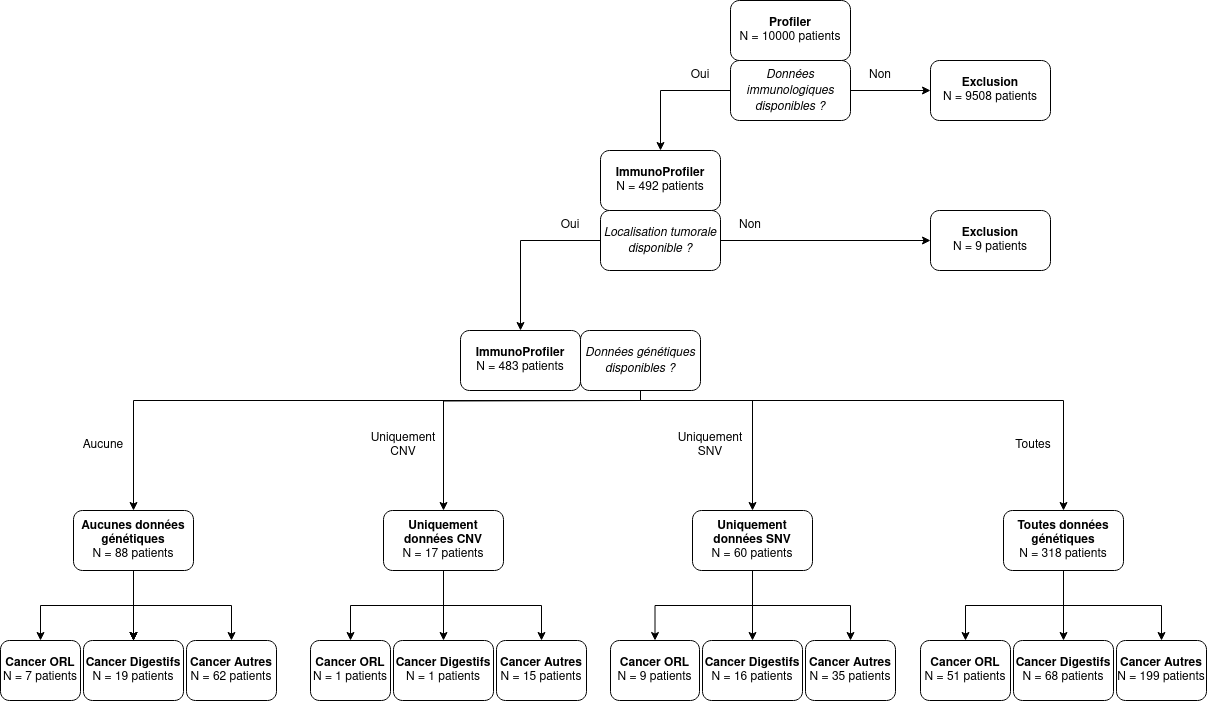

The diagram above was exported from draw.io. Its source (the exported page's mxGraphModel, read from the mxfile embedded in the PNG):
<mxGraphModel dx="1674" dy="766" grid="1" gridSize="10" guides="1" tooltips="1" connect="1" arrows="1" fold="1" page="1" pageScale="1" pageWidth="1169" pageHeight="827" math="0" shadow="0">
  <root>
    <mxCell id="0" />
    <mxCell id="1" parent="0" />
    <mxCell id="dW171AxVrQAh7IZUxxw1-4" style="edgeStyle=orthogonalEdgeStyle;rounded=0;orthogonalLoop=1;jettySize=auto;html=1;" parent="1" source="dW171AxVrQAh7IZUxxw1-2" target="dW171AxVrQAh7IZUxxw1-3" edge="1">
      <mxGeometry relative="1" as="geometry" />
    </mxCell>
    <mxCell id="dW171AxVrQAh7IZUxxw1-8" style="edgeStyle=orthogonalEdgeStyle;rounded=0;orthogonalLoop=1;jettySize=auto;html=1;entryX=0;entryY=0.5;entryDx=0;entryDy=0;exitX=1;exitY=0.5;exitDx=0;exitDy=0;" parent="1" source="dW171AxVrQAh7IZUxxw1-2" target="dW171AxVrQAh7IZUxxw1-6" edge="1">
      <mxGeometry relative="1" as="geometry">
        <mxPoint x="780" y="90" as="sourcePoint" />
      </mxGeometry>
    </mxCell>
    <mxCell id="dW171AxVrQAh7IZUxxw1-2" value="&lt;i&gt;Données immunologiques disponibles ?&lt;/i&gt;" style="rounded=1;whiteSpace=wrap;html=1;strokeColor=#000000;" parent="1" vertex="1">
      <mxGeometry x="740" y="80" width="120" height="60" as="geometry" />
    </mxCell>
    <mxCell id="dW171AxVrQAh7IZUxxw1-3" value="&lt;div&gt;&lt;b&gt;ImmunoProfiler&lt;/b&gt;&lt;/div&gt;N = 492 patients" style="rounded=1;whiteSpace=wrap;html=1;strokeColor=#000000;" parent="1" vertex="1">
      <mxGeometry x="610" y="170" width="120" height="60" as="geometry" />
    </mxCell>
    <mxCell id="dW171AxVrQAh7IZUxxw1-5" value="&lt;div&gt;&lt;b&gt;Profiler&lt;/b&gt;&lt;/div&gt;N = 10000 patients" style="rounded=1;whiteSpace=wrap;html=1;strokeColor=#000000;" parent="1" vertex="1">
      <mxGeometry x="740" y="20" width="120" height="60" as="geometry" />
    </mxCell>
    <mxCell id="dW171AxVrQAh7IZUxxw1-6" value="&lt;div&gt;&lt;b&gt;Exclusion&lt;br&gt;&lt;/b&gt;&lt;/div&gt;N = 9508 patients" style="rounded=1;whiteSpace=wrap;html=1;strokeColor=#000000;" parent="1" vertex="1">
      <mxGeometry x="940" y="80" width="120" height="60" as="geometry" />
    </mxCell>
    <mxCell id="dW171AxVrQAh7IZUxxw1-9" value="Oui" style="text;html=1;align=center;verticalAlign=middle;whiteSpace=wrap;rounded=0;" parent="1" vertex="1">
      <mxGeometry x="680" y="80" width="60" height="30" as="geometry" />
    </mxCell>
    <mxCell id="dW171AxVrQAh7IZUxxw1-10" value="Non" style="text;html=1;align=center;verticalAlign=middle;whiteSpace=wrap;rounded=0;" parent="1" vertex="1">
      <mxGeometry x="860" y="80" width="60" height="30" as="geometry" />
    </mxCell>
    <mxCell id="dW171AxVrQAh7IZUxxw1-14" value="" style="edgeStyle=orthogonalEdgeStyle;rounded=0;orthogonalLoop=1;jettySize=auto;html=1;" parent="1" source="dW171AxVrQAh7IZUxxw1-11" target="dW171AxVrQAh7IZUxxw1-13" edge="1">
      <mxGeometry relative="1" as="geometry" />
    </mxCell>
    <mxCell id="dW171AxVrQAh7IZUxxw1-16" value="" style="edgeStyle=orthogonalEdgeStyle;rounded=0;orthogonalLoop=1;jettySize=auto;html=1;entryX=0;entryY=0.5;entryDx=0;entryDy=0;" parent="1" source="dW171AxVrQAh7IZUxxw1-11" target="dW171AxVrQAh7IZUxxw1-15" edge="1">
      <mxGeometry relative="1" as="geometry" />
    </mxCell>
    <mxCell id="dW171AxVrQAh7IZUxxw1-11" value="&lt;i&gt;Localisation tumorale disponible ?&lt;br&gt;&lt;/i&gt;" style="rounded=1;whiteSpace=wrap;html=1;strokeColor=#000000;" parent="1" vertex="1">
      <mxGeometry x="610" y="230" width="120" height="60" as="geometry" />
    </mxCell>
    <mxCell id="dW171AxVrQAh7IZUxxw1-13" value="&lt;div&gt;&lt;b&gt;ImmunoProfiler&lt;/b&gt;&lt;/div&gt;&lt;div&gt;N = 483 patients&lt;br&gt;&lt;/div&gt;" style="whiteSpace=wrap;html=1;strokeColor=#000000;rounded=1;" parent="1" vertex="1">
      <mxGeometry x="470" y="350" width="120" height="60" as="geometry" />
    </mxCell>
    <mxCell id="dW171AxVrQAh7IZUxxw1-15" value="&lt;div&gt;&lt;b&gt;Exclusion&lt;/b&gt;&lt;/div&gt;&lt;div&gt;N = 9 patients&lt;br&gt;&lt;/div&gt;" style="whiteSpace=wrap;html=1;strokeColor=#000000;rounded=1;" parent="1" vertex="1">
      <mxGeometry x="940" y="230" width="120" height="60" as="geometry" />
    </mxCell>
    <mxCell id="dW171AxVrQAh7IZUxxw1-17" value="Oui" style="text;html=1;align=center;verticalAlign=middle;whiteSpace=wrap;rounded=0;" parent="1" vertex="1">
      <mxGeometry x="550" y="230" width="60" height="30" as="geometry" />
    </mxCell>
    <mxCell id="dW171AxVrQAh7IZUxxw1-19" value="Non" style="text;html=1;align=center;verticalAlign=middle;whiteSpace=wrap;rounded=0;" parent="1" vertex="1">
      <mxGeometry x="730" y="230" width="60" height="30" as="geometry" />
    </mxCell>
    <mxCell id="dW171AxVrQAh7IZUxxw1-22" value="" style="edgeStyle=orthogonalEdgeStyle;rounded=0;orthogonalLoop=1;jettySize=auto;html=1;exitX=0.5;exitY=1;exitDx=0;exitDy=0;" parent="1" source="dW171AxVrQAh7IZUxxw1-20" target="dW171AxVrQAh7IZUxxw1-21" edge="1">
      <mxGeometry relative="1" as="geometry">
        <Array as="points">
          <mxPoint x="650" y="420" />
          <mxPoint x="143" y="420" />
        </Array>
      </mxGeometry>
    </mxCell>
    <mxCell id="dW171AxVrQAh7IZUxxw1-24" value="" style="edgeStyle=orthogonalEdgeStyle;rounded=0;orthogonalLoop=1;jettySize=auto;html=1;" parent="1" target="dW171AxVrQAh7IZUxxw1-23" edge="1">
      <mxGeometry relative="1" as="geometry">
        <mxPoint x="650" y="420" as="sourcePoint" />
      </mxGeometry>
    </mxCell>
    <mxCell id="dW171AxVrQAh7IZUxxw1-28" value="" style="edgeStyle=orthogonalEdgeStyle;rounded=0;orthogonalLoop=1;jettySize=auto;html=1;entryX=0.5;entryY=0;entryDx=0;entryDy=0;" parent="1" target="dW171AxVrQAh7IZUxxw1-27" edge="1">
      <mxGeometry relative="1" as="geometry">
        <mxPoint x="620" y="410" as="sourcePoint" />
        <mxPoint x="1070" y="530" as="targetPoint" />
        <Array as="points">
          <mxPoint x="650" y="410" />
          <mxPoint x="650" y="420" />
          <mxPoint x="1073" y="420" />
        </Array>
      </mxGeometry>
    </mxCell>
    <mxCell id="lWT0-Kng1Tvylan5Bhap-32" style="edgeStyle=orthogonalEdgeStyle;rounded=0;orthogonalLoop=1;jettySize=auto;html=1;entryX=0.5;entryY=0;entryDx=0;entryDy=0;" parent="1" source="dW171AxVrQAh7IZUxxw1-20" target="dW171AxVrQAh7IZUxxw1-25" edge="1">
      <mxGeometry relative="1" as="geometry">
        <Array as="points">
          <mxPoint x="650" y="420" />
          <mxPoint x="762" y="420" />
        </Array>
      </mxGeometry>
    </mxCell>
    <mxCell id="dW171AxVrQAh7IZUxxw1-20" value="&lt;i&gt;Données génétiques disponibles ?&lt;br&gt;&lt;/i&gt;" style="rounded=1;whiteSpace=wrap;html=1;strokeColor=#000000;" parent="1" vertex="1">
      <mxGeometry x="590" y="350" width="120" height="60" as="geometry" />
    </mxCell>
    <mxCell id="lWT0-Kng1Tvylan5Bhap-3" value="" style="edgeStyle=orthogonalEdgeStyle;rounded=0;orthogonalLoop=1;jettySize=auto;html=1;" parent="1" source="dW171AxVrQAh7IZUxxw1-21" target="lWT0-Kng1Tvylan5Bhap-2" edge="1">
      <mxGeometry relative="1" as="geometry" />
    </mxCell>
    <mxCell id="lWT0-Kng1Tvylan5Bhap-5" value="" style="edgeStyle=orthogonalEdgeStyle;rounded=0;orthogonalLoop=1;jettySize=auto;html=1;" parent="1" source="dW171AxVrQAh7IZUxxw1-21" target="lWT0-Kng1Tvylan5Bhap-4" edge="1">
      <mxGeometry relative="1" as="geometry" />
    </mxCell>
    <mxCell id="lWT0-Kng1Tvylan5Bhap-6" value="" style="edgeStyle=orthogonalEdgeStyle;rounded=0;orthogonalLoop=1;jettySize=auto;html=1;" parent="1" source="dW171AxVrQAh7IZUxxw1-21" target="lWT0-Kng1Tvylan5Bhap-4" edge="1">
      <mxGeometry relative="1" as="geometry" />
    </mxCell>
    <mxCell id="lWT0-Kng1Tvylan5Bhap-7" value="" style="edgeStyle=orthogonalEdgeStyle;rounded=0;orthogonalLoop=1;jettySize=auto;html=1;" parent="1" source="dW171AxVrQAh7IZUxxw1-21" target="lWT0-Kng1Tvylan5Bhap-4" edge="1">
      <mxGeometry relative="1" as="geometry" />
    </mxCell>
    <mxCell id="lWT0-Kng1Tvylan5Bhap-8" value="" style="edgeStyle=orthogonalEdgeStyle;rounded=0;orthogonalLoop=1;jettySize=auto;html=1;" parent="1" source="dW171AxVrQAh7IZUxxw1-21" target="lWT0-Kng1Tvylan5Bhap-4" edge="1">
      <mxGeometry relative="1" as="geometry" />
    </mxCell>
    <mxCell id="lWT0-Kng1Tvylan5Bhap-10" value="" style="edgeStyle=orthogonalEdgeStyle;rounded=0;orthogonalLoop=1;jettySize=auto;html=1;" parent="1" source="dW171AxVrQAh7IZUxxw1-21" target="lWT0-Kng1Tvylan5Bhap-9" edge="1">
      <mxGeometry relative="1" as="geometry" />
    </mxCell>
    <mxCell id="dW171AxVrQAh7IZUxxw1-21" value="&lt;div&gt;&lt;b&gt;Aucunes données génétiques&lt;/b&gt;&lt;br&gt;&lt;/div&gt;&lt;div&gt;N = 88 patients&lt;/div&gt;" style="whiteSpace=wrap;html=1;strokeColor=#000000;rounded=1;" parent="1" vertex="1">
      <mxGeometry x="83" y="530" width="120" height="60" as="geometry" />
    </mxCell>
    <mxCell id="lWT0-Kng1Tvylan5Bhap-23" style="edgeStyle=orthogonalEdgeStyle;rounded=0;orthogonalLoop=1;jettySize=auto;html=1;entryX=0.5;entryY=0;entryDx=0;entryDy=0;" parent="1" source="dW171AxVrQAh7IZUxxw1-23" target="lWT0-Kng1Tvylan5Bhap-20" edge="1">
      <mxGeometry relative="1" as="geometry" />
    </mxCell>
    <mxCell id="lWT0-Kng1Tvylan5Bhap-24" style="edgeStyle=orthogonalEdgeStyle;rounded=0;orthogonalLoop=1;jettySize=auto;html=1;entryX=0.5;entryY=0;entryDx=0;entryDy=0;" parent="1" source="dW171AxVrQAh7IZUxxw1-23" target="lWT0-Kng1Tvylan5Bhap-21" edge="1">
      <mxGeometry relative="1" as="geometry" />
    </mxCell>
    <mxCell id="lWT0-Kng1Tvylan5Bhap-25" style="edgeStyle=orthogonalEdgeStyle;rounded=0;orthogonalLoop=1;jettySize=auto;html=1;entryX=0.5;entryY=0;entryDx=0;entryDy=0;" parent="1" source="dW171AxVrQAh7IZUxxw1-23" target="lWT0-Kng1Tvylan5Bhap-22" edge="1">
      <mxGeometry relative="1" as="geometry" />
    </mxCell>
    <mxCell id="dW171AxVrQAh7IZUxxw1-23" value="&lt;div&gt;&lt;b&gt;Uniquement données CNV&lt;/b&gt;&lt;br&gt;&lt;/div&gt;&lt;div&gt;N = 17 patients&lt;/div&gt;" style="whiteSpace=wrap;html=1;strokeColor=#000000;rounded=1;" parent="1" vertex="1">
      <mxGeometry x="393" y="530" width="120" height="60" as="geometry" />
    </mxCell>
    <mxCell id="lWT0-Kng1Tvylan5Bhap-29" style="edgeStyle=orthogonalEdgeStyle;rounded=0;orthogonalLoop=1;jettySize=auto;html=1;entryX=0.5;entryY=0;entryDx=0;entryDy=0;" parent="1" source="dW171AxVrQAh7IZUxxw1-25" target="lWT0-Kng1Tvylan5Bhap-26" edge="1">
      <mxGeometry relative="1" as="geometry" />
    </mxCell>
    <mxCell id="lWT0-Kng1Tvylan5Bhap-30" style="edgeStyle=orthogonalEdgeStyle;rounded=0;orthogonalLoop=1;jettySize=auto;html=1;entryX=0.5;entryY=0;entryDx=0;entryDy=0;" parent="1" source="dW171AxVrQAh7IZUxxw1-25" target="lWT0-Kng1Tvylan5Bhap-27" edge="1">
      <mxGeometry relative="1" as="geometry" />
    </mxCell>
    <mxCell id="lWT0-Kng1Tvylan5Bhap-33" style="edgeStyle=orthogonalEdgeStyle;rounded=0;orthogonalLoop=1;jettySize=auto;html=1;entryX=0.5;entryY=0;entryDx=0;entryDy=0;" parent="1" source="dW171AxVrQAh7IZUxxw1-25" target="lWT0-Kng1Tvylan5Bhap-28" edge="1">
      <mxGeometry relative="1" as="geometry" />
    </mxCell>
    <mxCell id="dW171AxVrQAh7IZUxxw1-25" value="&lt;b&gt;Uniquement&lt;/b&gt;&lt;b&gt; données SNV&lt;/b&gt;&lt;br&gt;&lt;div&gt;N = 60 patients&lt;/div&gt;" style="whiteSpace=wrap;html=1;strokeColor=#000000;rounded=1;" parent="1" vertex="1">
      <mxGeometry x="702" y="530" width="120" height="60" as="geometry" />
    </mxCell>
    <mxCell id="lWT0-Kng1Tvylan5Bhap-37" style="edgeStyle=orthogonalEdgeStyle;rounded=0;orthogonalLoop=1;jettySize=auto;html=1;" parent="1" source="dW171AxVrQAh7IZUxxw1-27" target="lWT0-Kng1Tvylan5Bhap-34" edge="1">
      <mxGeometry relative="1" as="geometry" />
    </mxCell>
    <mxCell id="lWT0-Kng1Tvylan5Bhap-38" style="edgeStyle=orthogonalEdgeStyle;rounded=0;orthogonalLoop=1;jettySize=auto;html=1;entryX=0.5;entryY=0;entryDx=0;entryDy=0;" parent="1" source="dW171AxVrQAh7IZUxxw1-27" target="lWT0-Kng1Tvylan5Bhap-35" edge="1">
      <mxGeometry relative="1" as="geometry" />
    </mxCell>
    <mxCell id="lWT0-Kng1Tvylan5Bhap-39" style="edgeStyle=orthogonalEdgeStyle;rounded=0;orthogonalLoop=1;jettySize=auto;html=1;" parent="1" source="dW171AxVrQAh7IZUxxw1-27" target="lWT0-Kng1Tvylan5Bhap-36" edge="1">
      <mxGeometry relative="1" as="geometry" />
    </mxCell>
    <mxCell id="dW171AxVrQAh7IZUxxw1-27" value="&lt;div&gt;&lt;b&gt;Toutes données génétiques&lt;/b&gt;&lt;br&gt;&lt;/div&gt;&lt;div&gt;N = 318 patients&lt;/div&gt;" style="whiteSpace=wrap;html=1;strokeColor=#000000;rounded=1;" parent="1" vertex="1">
      <mxGeometry x="1013" y="530" width="120" height="60" as="geometry" />
    </mxCell>
    <mxCell id="dW171AxVrQAh7IZUxxw1-29" value="Aucune" style="text;html=1;align=center;verticalAlign=middle;whiteSpace=wrap;rounded=0;" parent="1" vertex="1">
      <mxGeometry x="83" y="450" width="60" height="30" as="geometry" />
    </mxCell>
    <mxCell id="dW171AxVrQAh7IZUxxw1-30" value="Uniquement CNV" style="text;html=1;align=center;verticalAlign=middle;whiteSpace=wrap;rounded=0;" parent="1" vertex="1">
      <mxGeometry x="383" y="450" width="60" height="30" as="geometry" />
    </mxCell>
    <mxCell id="dW171AxVrQAh7IZUxxw1-31" value="Uniquement SNV" style="text;html=1;align=center;verticalAlign=middle;whiteSpace=wrap;rounded=0;" parent="1" vertex="1">
      <mxGeometry x="690" y="450" width="60" height="30" as="geometry" />
    </mxCell>
    <mxCell id="dW171AxVrQAh7IZUxxw1-32" value="Toutes" style="text;html=1;align=center;verticalAlign=middle;whiteSpace=wrap;rounded=0;" parent="1" vertex="1">
      <mxGeometry x="1013" y="450" width="60" height="30" as="geometry" />
    </mxCell>
    <mxCell id="lWT0-Kng1Tvylan5Bhap-1" style="edgeStyle=orthogonalEdgeStyle;rounded=0;orthogonalLoop=1;jettySize=auto;html=1;exitX=0.5;exitY=1;exitDx=0;exitDy=0;" parent="1" source="dW171AxVrQAh7IZUxxw1-19" target="dW171AxVrQAh7IZUxxw1-19" edge="1">
      <mxGeometry relative="1" as="geometry" />
    </mxCell>
    <mxCell id="lWT0-Kng1Tvylan5Bhap-2" value="&lt;div&gt;&lt;b&gt;Cancer ORL&lt;/b&gt;&lt;/div&gt;&lt;div&gt;N = 7 patients&lt;br&gt;&lt;/div&gt;" style="whiteSpace=wrap;html=1;strokeColor=#000000;rounded=1;" parent="1" vertex="1">
      <mxGeometry x="10" y="660" width="80" height="60" as="geometry" />
    </mxCell>
    <mxCell id="lWT0-Kng1Tvylan5Bhap-4" value="&lt;div&gt;&lt;b&gt;Cancer Digestifs&lt;/b&gt;&lt;/div&gt;N = 19 patients" style="whiteSpace=wrap;html=1;strokeColor=#000000;rounded=1;" parent="1" vertex="1">
      <mxGeometry x="93" y="660" width="100" height="60" as="geometry" />
    </mxCell>
    <mxCell id="lWT0-Kng1Tvylan5Bhap-9" value="&lt;div&gt;&lt;b&gt;Cancer Autres&lt;br&gt;&lt;/b&gt;&lt;/div&gt;N = 62 patients" style="whiteSpace=wrap;html=1;strokeColor=#000000;rounded=1;" parent="1" vertex="1">
      <mxGeometry x="196" y="660" width="90" height="60" as="geometry" />
    </mxCell>
    <mxCell id="lWT0-Kng1Tvylan5Bhap-20" value="&lt;div&gt;&lt;b&gt;Cancer ORL&lt;/b&gt;&lt;/div&gt;&lt;div&gt;N = 1 patients&lt;br&gt;&lt;/div&gt;" style="whiteSpace=wrap;html=1;strokeColor=#000000;rounded=1;" parent="1" vertex="1">
      <mxGeometry x="320" y="660" width="80" height="60" as="geometry" />
    </mxCell>
    <mxCell id="lWT0-Kng1Tvylan5Bhap-21" value="&lt;div&gt;&lt;b&gt;Cancer Digestifs&lt;/b&gt;&lt;/div&gt;N = 1 patients" style="whiteSpace=wrap;html=1;strokeColor=#000000;rounded=1;" parent="1" vertex="1">
      <mxGeometry x="403" y="660" width="100" height="60" as="geometry" />
    </mxCell>
    <mxCell id="lWT0-Kng1Tvylan5Bhap-22" value="&lt;div&gt;&lt;b&gt;Cancer Autres&lt;br&gt;&lt;/b&gt;&lt;/div&gt;N = 15 patients" style="whiteSpace=wrap;html=1;strokeColor=#000000;rounded=1;" parent="1" vertex="1">
      <mxGeometry x="506" y="660" width="90" height="60" as="geometry" />
    </mxCell>
    <mxCell id="lWT0-Kng1Tvylan5Bhap-26" value="&lt;div&gt;&lt;b&gt;Cancer ORL&lt;/b&gt;&lt;/div&gt;&lt;div&gt;N = 9 patients&lt;br&gt;&lt;/div&gt;" style="whiteSpace=wrap;html=1;strokeColor=#000000;rounded=1;" parent="1" vertex="1">
      <mxGeometry x="620" y="660" width="89" height="60" as="geometry" />
    </mxCell>
    <mxCell id="lWT0-Kng1Tvylan5Bhap-27" value="&lt;div&gt;&lt;b&gt;Cancer Digestifs&lt;/b&gt;&lt;/div&gt;N = 16 patients" style="whiteSpace=wrap;html=1;strokeColor=#000000;rounded=1;" parent="1" vertex="1">
      <mxGeometry x="712" y="660" width="100" height="60" as="geometry" />
    </mxCell>
    <mxCell id="lWT0-Kng1Tvylan5Bhap-28" value="&lt;div&gt;&lt;b&gt;Cancer Autres&lt;br&gt;&lt;/b&gt;&lt;/div&gt;N = 35 patients" style="whiteSpace=wrap;html=1;strokeColor=#000000;rounded=1;" parent="1" vertex="1">
      <mxGeometry x="815" y="660" width="90" height="60" as="geometry" />
    </mxCell>
    <mxCell id="lWT0-Kng1Tvylan5Bhap-34" value="&lt;div&gt;&lt;b&gt;Cancer ORL&lt;/b&gt;&lt;/div&gt;&lt;div&gt;N = 51 patients&lt;br&gt;&lt;/div&gt;" style="whiteSpace=wrap;html=1;strokeColor=#000000;rounded=1;" parent="1" vertex="1">
      <mxGeometry x="930" y="660" width="90" height="60" as="geometry" />
    </mxCell>
    <mxCell id="lWT0-Kng1Tvylan5Bhap-35" value="&lt;div&gt;&lt;b&gt;Cancer Digestifs&lt;/b&gt;&lt;/div&gt;N = 68 patients" style="whiteSpace=wrap;html=1;strokeColor=#000000;rounded=1;" parent="1" vertex="1">
      <mxGeometry x="1023" y="660" width="100" height="60" as="geometry" />
    </mxCell>
    <mxCell id="lWT0-Kng1Tvylan5Bhap-36" value="&lt;div&gt;&lt;b&gt;Cancer Autres&lt;br&gt;&lt;/b&gt;&lt;/div&gt;N = 199 patients" style="whiteSpace=wrap;html=1;strokeColor=#000000;rounded=1;" parent="1" vertex="1">
      <mxGeometry x="1126" y="660" width="90" height="60" as="geometry" />
    </mxCell>
    <mxCell id="lWT0-Kng1Tvylan5Bhap-40" style="edgeStyle=orthogonalEdgeStyle;rounded=0;orthogonalLoop=1;jettySize=auto;html=1;exitX=0.5;exitY=1;exitDx=0;exitDy=0;" parent="1" source="dW171AxVrQAh7IZUxxw1-31" target="dW171AxVrQAh7IZUxxw1-31" edge="1">
      <mxGeometry relative="1" as="geometry" />
    </mxCell>
  </root>
</mxGraphModel>